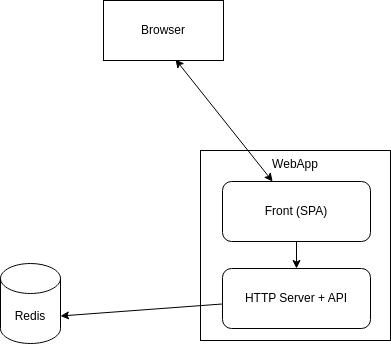

The diagram above was exported from draw.io. Its source (the exported page's mxGraphModel, read from the mxfile embedded in the PNG):
<mxGraphModel dx="672" dy="644" grid="1" gridSize="10" guides="1" tooltips="1" connect="1" arrows="1" fold="1" page="1" pageScale="1" pageWidth="850" pageHeight="1100" math="0" shadow="0">
  <root>
    <mxCell id="0" />
    <mxCell id="1" parent="0" />
    <mxCell id="2" value="Redis" style="shape=cylinder3;whiteSpace=wrap;html=1;boundedLbl=1;backgroundOutline=1;size=15;" vertex="1" parent="1">
      <mxGeometry x="110" y="333" width="60" height="80" as="geometry" />
    </mxCell>
    <mxCell id="3" value="WebApp" style="whiteSpace=wrap;html=1;aspect=fixed;verticalAlign=top;" vertex="1" parent="1">
      <mxGeometry x="310" y="220" width="190" height="190" as="geometry" />
    </mxCell>
    <mxCell id="8" style="edgeStyle=none;html=1;exitX=0.5;exitY=1;exitDx=0;exitDy=0;" edge="1" parent="1" source="4" target="5">
      <mxGeometry relative="1" as="geometry" />
    </mxCell>
    <mxCell id="4" value="Front (SPA)" style="rounded=1;whiteSpace=wrap;html=1;" vertex="1" parent="1">
      <mxGeometry x="332" y="251" width="148" height="60" as="geometry" />
    </mxCell>
    <mxCell id="5" value="HTTP Server + API" style="rounded=1;whiteSpace=wrap;html=1;" vertex="1" parent="1">
      <mxGeometry x="332" y="338" width="148" height="60" as="geometry" />
    </mxCell>
    <mxCell id="6" value="" style="endArrow=classic;html=1;entryX=1;entryY=0;entryDx=0;entryDy=52.5;entryPerimeter=0;" edge="1" parent="1" source="5" target="2">
      <mxGeometry width="50" height="50" relative="1" as="geometry">
        <mxPoint x="210" y="400" as="sourcePoint" />
        <mxPoint x="260" y="350" as="targetPoint" />
      </mxGeometry>
    </mxCell>
    <mxCell id="9" value="Browser" style="rounded=0;whiteSpace=wrap;html=1;" vertex="1" parent="1">
      <mxGeometry x="213" y="70" width="120" height="60" as="geometry" />
    </mxCell>
    <mxCell id="10" value="" style="endArrow=classic;startArrow=classic;html=1;entryX=0.6;entryY=0.983;entryDx=0;entryDy=0;entryPerimeter=0;" edge="1" parent="1" source="4" target="9">
      <mxGeometry width="50" height="50" relative="1" as="geometry">
        <mxPoint x="270" y="250" as="sourcePoint" />
        <mxPoint x="260" y="200" as="targetPoint" />
      </mxGeometry>
    </mxCell>
  </root>
</mxGraphModel>